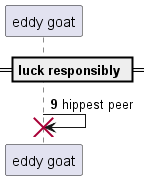

The diagram above was rendered by PlantUML. Its source (embedded in the PNG):
@startuml
participant "eddy goat" as 0
== luck responsibly ==
autonumber 9 2
0 -> 0!! : hippest peer
@enduml